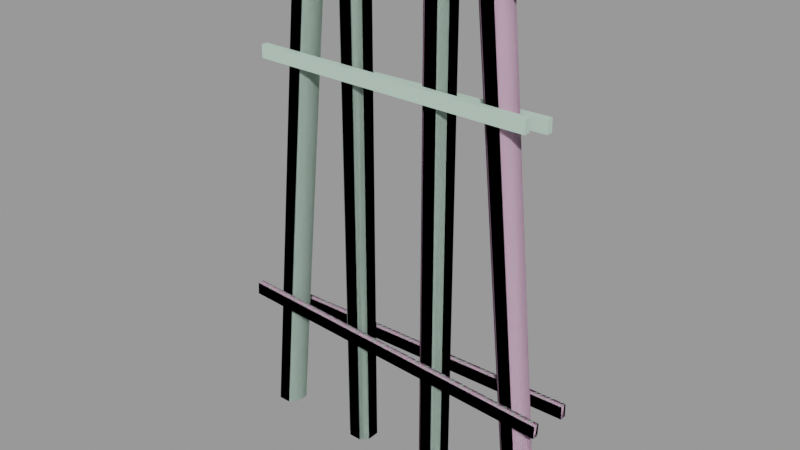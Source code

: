 # Source: bridge_support2.blend  (saved by Blender 2.93.21; exported with 4.5.12 LTS)
import bpy
from mathutils import Matrix  # noqa: F401  (used for matrix-valued properties, if any)

bpy.ops.wm.read_factory_settings(use_empty=True)
scene = bpy.context.scene
scene.name = 'bridge_support2.qc'

# ---- collections
col_bridge_support2 = bpy.data.collections.new('bridge_support2'); scene.collection.children.link(col_bridge_support2)

# ---- materials (node trees are filled in below, after node groups)
mat_wood_beam03 = bpy.data.materials.new('wood_beam03')
mat_wood_beam03.use_transparent_shadow = False
mat_wood_beam03.diffuse_color = (0.4985, 0.6859, 0.5758, 1.0)
mat_phy = bpy.data.materials.new('  phy')
mat_phy.use_transparent_shadow = False
mat_phy.diffuse_color = (0.997, 0.6255, 0.8596, 1.0)

# ---- material node trees

# ---- meshes
me_bridge_support2_reference = bpy.data.meshes.new('bridge_support2_reference')
me_bridge_support2_reference.from_pydata([(-68.0, -4.0, 304.0), (-98.0, 4.0, 0.0), (-98.0, -4.0, 0.0), (-68.0, 4.0, 304.0), (-32.0, -8.0, 304.0), (-36.0, 4.0, 304.0), (-36.0, -4.0, 304.0), (-32.0, 8.0, 304.0), (-24.0, 8.0, 304.0), (-20.0, 4.0, 304.0), (-20.0, -4.0, 304.0), (-24.0, -8.0, 304.0), (-80.0, 8.0, 312.0), (80.0, 8.0, 304.0), (-80.0, 8.0, 304.0), (80.0, 8.0, 312.0), (80.0, -8.0, 312.0), (-80.0, -8.0, 304.0), (80.0, -8.0, 304.0), (-80.0, -8.0, 312.0), (-88.0, -8.0, 244.0), (88.0, -8.0, 236.0), (-88.0, -8.0, 236.0), (88.0, -8.0, 244.0), (88.0, -12.0, 244.0), (-88.0, -12.0, 236.0), (88.0, -12.0, 236.0), (-88.0, -12.0, 244.0), (-103.6, -8.0, 85.44), (103.7, -8.0, 66.56), (-104.1, -8.0, 77.45), (104.1, -8.0, 74.55), (104.1, -12.0, 74.55), (-104.1, -12.0, 77.45), (103.7, -12.0, 66.56), (-103.6, -12.0, 85.44), (-88.05, 12.0, 234.2), (88.05, 12.0, 229.8), (-87.91, 12.0, 226.2), (87.91, 12.0, 237.8), (87.91, 8.0, 237.8), (-87.91, 8.0, 226.2), (88.05, 8.0, 229.8), (-88.05, 8.0, 234.2), (-100.1, 12.0, 74.18), (108.1, 12.0, 69.82), (-99.91, 12.0, 66.19), (107.9, 12.0, 77.81), (107.9, 8.0, 77.81), (-99.91, 8.0, 66.19), (108.1, 8.0, 69.82), (-100.1, 8.0, 74.18), (-20.0, 4.0, 0.0), (-24.0, 8.0, 0.0), (-32.0, 8.0, 0.0), (-36.0, 4.0, 0.0), (-36.0, -4.0, 0.0), (-32.0, -8.0, 0.0), (-24.0, -8.0, 0.0), (-20.0, -4.0, 0.0), (32.0, 8.0, 304.0), (36.0, 4.0, 0.0), (32.0, 8.0, 0.0), (36.0, 4.0, 304.0), (20.0, 4.0, 304.0), (24.0, 8.0, 0.0), (20.0, 4.0, 0.0), (24.0, 8.0, 304.0), (24.0, -8.0, 304.0), (20.0, -4.0, 0.0), (24.0, -8.0, 0.0), (20.0, -4.0, 304.0), (36.0, -4.0, 304.0), (32.0, -8.0, 0.0), (36.0, -4.0, 0.0), (32.0, -8.0, 304.0), (64.0, 8.0, 304.0), (98.0, 4.0, 0.0), (94.0, 8.0, 0.0), (68.0, 4.0, 304.0), (52.0, 4.0, 304.0), (86.0, 8.0, 0.0), (82.0, 4.0, 0.0), (56.0, 8.0, 304.0), (56.0, -8.0, 304.0), (82.0, -4.0, 0.0), (86.0, -8.0, 0.0), (52.0, -4.0, 304.0), (68.0, -4.0, 304.0), (94.0, -8.0, 0.0), (98.0, -4.0, 0.0), (64.0, -8.0, 304.0), (-94.0, 8.0, 0.0), (-64.0, 8.0, 304.0), (-56.0, 8.0, 304.0), (-82.0, 4.0, 0.0), (-86.0, 8.0, 0.0), (-52.0, 4.0, 304.0), (-52.0, -4.0, 304.0), (-86.0, -8.0, 0.0), (-82.0, -4.0, 0.0), (-56.0, -8.0, 304.0), (-64.0, -8.0, 304.0), (-94.0, -8.0, 0.0)], [], [(0, 1, 2), (0, 3, 1), (4, 5, 6), (4, 7, 5), (4, 8, 7), (4, 9, 8), (4, 10, 9), (4, 11, 10), (12, 13, 14), (12, 15, 13), (16, 17, 18), (16, 19, 17), (19, 14, 17), (19, 12, 14), (15, 18, 13), (15, 16, 18), (13, 17, 14), (13, 18, 17), (16, 12, 19), (16, 15, 12), (20, 21, 22), (20, 23, 21), (24, 25, 26), (24, 27, 25), (27, 22, 25), (27, 20, 22), (23, 26, 21), (23, 24, 26), (21, 25, 22), (21, 26, 25), (24, 20, 27), (24, 23, 20), (28, 29, 30), (28, 31, 29), (32, 33, 34), (32, 35, 33), (35, 30, 33), (35, 28, 30), (31, 34, 29), (31, 32, 34), (29, 33, 30), (29, 34, 33), (32, 28, 35), (32, 31, 28), (36, 37, 38), (36, 39, 37), (40, 41, 42), (40, 43, 41), (43, 38, 41), (43, 36, 38), (39, 42, 37), (39, 40, 42), (37, 41, 38), (37, 42, 41), (40, 36, 43), (40, 39, 36), (44, 45, 46), (44, 47, 45), (48, 49, 50), (48, 51, 49), (51, 46, 49), (51, 44, 46), (47, 50, 45), (47, 48, 50), (45, 49, 46), (45, 50, 49), (48, 44, 51), (48, 47, 44), (8, 52, 53), (8, 9, 52), (5, 54, 55), (5, 7, 54), (4, 56, 57), (4, 6, 56), (10, 58, 59), (10, 11, 58), (7, 53, 54), (7, 8, 53), (11, 57, 58), (11, 4, 57), (6, 55, 56), (6, 5, 55), (9, 59, 52), (9, 10, 59), (60, 61, 62), (60, 63, 61), (64, 65, 66), (64, 67, 65), (68, 69, 70), (68, 71, 69), (72, 73, 74), (72, 75, 73), (67, 62, 65), (67, 60, 62), (75, 70, 73), (75, 68, 70), (71, 66, 69), (71, 64, 66), (63, 74, 61), (63, 72, 74), (76, 77, 78), (76, 79, 77), (80, 81, 82), (80, 83, 81), (84, 85, 86), (84, 87, 85), (88, 89, 90), (88, 91, 89), (83, 78, 81), (83, 76, 78), (91, 86, 89), (91, 84, 86), (87, 82, 85), (87, 80, 82), (79, 90, 77), (79, 88, 90), (3, 92, 1), (3, 93, 92), (94, 95, 96), (94, 97, 95), (98, 99, 100), (98, 101, 99), (102, 2, 103), (102, 0, 2), (93, 96, 92), (93, 94, 96), (101, 103, 99), (101, 102, 103), (97, 100, 95), (97, 98, 100), (102, 3, 0), (102, 93, 3), (102, 94, 93), (102, 97, 94), (102, 98, 97), (102, 101, 98), (81, 85, 82), (81, 86, 85), (81, 89, 86), (81, 90, 89), (81, 77, 90), (81, 78, 77), (92, 2, 1), (92, 103, 2), (92, 99, 103), (92, 100, 99), (92, 95, 100), (92, 96, 95), (84, 80, 87), (84, 83, 80), (84, 76, 83), (84, 79, 76), (84, 88, 79), (84, 91, 88), (68, 64, 71), (68, 67, 64), (68, 60, 67), (68, 63, 60), (68, 72, 63), (68, 75, 72), (54, 56, 55), (54, 57, 56), (54, 58, 57), (54, 59, 58), (54, 52, 59), (54, 53, 52), (65, 69, 66), (65, 70, 69), (65, 73, 70), (65, 74, 73), (65, 61, 74), (65, 62, 61)])
me_bridge_support2_reference.polygons.foreach_set('use_smooth', [True] * 172)
_k = set([(0, 3), (0, 102), (1, 2), (1, 92), (2, 103), (3, 93), (4, 6), (4, 11), (5, 6), (5, 7), (7, 8), (8, 9), (9, 10), (10, 11), (12, 14), (12, 15), (12, 19), (13, 14), (13, 15), (13, 18), (14, 17), (15, 16), (16, 18), (16, 19), (17, 18), (17, 19), (20, 22), (20, 23), (20, 27), (21, 22), (21, 23), (21, 26), (22, 25), (23, 24), (24, 26), (24, 27), (25, 26), (25, 27), (28, 30), (28, 31), (28, 35), (29, 30), (29, 31), (29, 34), (30, 33), (31, 32), (32, 34), (32, 35), (33, 34), (33, 35), (36, 38), (36, 39), (36, 43), (37, 38), (37, 39), (37, 42), (38, 41), (39, 40), (40, 42), (40, 43), (41, 42), (41, 43), (44, 46), (44, 47), (44, 51), (45, 46), (45, 47), (45, 50), (46, 49), (47, 48), (48, 50), (48, 51), (49, 50), (49, 51), (52, 53), (52, 59), (53, 54), (54, 55), (55, 56), (56, 57), (57, 58), (58, 59), (60, 63), (60, 67), (61, 62), (61, 74), (62, 65), (63, 72), (64, 67), (64, 71), (65, 66), (66, 69), (68, 71), (68, 75), (69, 70), (70, 73), (72, 75), (73, 74), (76, 79), (76, 83), (77, 78), (77, 90), (78, 81), (79, 88), (80, 83), (80, 87), (81, 82), (82, 85), (84, 87), (84, 91), (85, 86), (86, 89), (88, 91), (89, 90), (92, 96), (93, 94), (94, 97), (95, 96), (95, 100), (97, 98), (98, 101), (99, 100), (99, 103), (101, 102)])
me_bridge_support2_reference.attributes.new('sharp_edge', 'BOOLEAN', 'EDGE').data.foreach_set('value', [ (min(e.vertices), max(e.vertices)) in _k for e in me_bridge_support2_reference.edges])
_uv = me_bridge_support2_reference.uv_layers.new(name='UVMap')
_uv.uv.foreach_set('vector', [2.5, 0.5684, 0.1253, 0.6309, 0.1253, 0.5684, 2.5, 0.5684, 2.5, 0.6309, 0.1253, 0.6309, 0.03125, 1.039, 0.03516, 1.027, 0.03516, 1.035, 0.03125, 1.039, 0.03125, 1.023, 0.03516, 1.027, 0.03125, 1.039, 0.02344, 1.023, 0.03125, 1.023, 0.03125, 1.039, 0.01953, 1.027, 0.02344, 1.023, 0.03125, 1.039, 0.01953, 1.035, 0.01953, 1.027, 0.03125, 1.039, 0.02344, 1.039, 0.01953, 1.035, 0.125, 2.25, -1.125, 2.188, 0.125, 2.188, 0.125, 2.25, -1.125, 2.25, -1.125, 2.188, -1.125, 0.375, 0.125, 0.4375, -1.125, 0.4375, -1.125, 0.375, 0.125, 0.375, 0.125, 0.4375, -1.125, 2.375, -1.25, 2.312, -1.125, 2.312, -1.125, 2.375, -1.25, 2.375, -1.25, 2.312, -1.25, 2.375, -1.125, 2.312, -1.25, 2.312, -1.25, 2.375, -1.125, 2.375, -1.125, 2.312, -1.125, 0.25, 0.125, 0.375, 0.125, 0.25, -1.125, 0.25, -1.125, 0.375, 0.125, 0.375, -1.125, 0.375, 0.125, 0.25, 0.125, 0.375, -1.125, 0.375, -1.125, 0.25, 0.125, 0.25, 0.1898, 0.2452, -1.187, 0.2547, 0.1865, 0.1828, 0.1898, 0.2452, -1.183, 0.3171, -1.187, 0.2547, -1.183, 0.3079, 0.1865, 0.4422, -1.187, 0.3703, -1.183, 0.3079, 0.1898, 0.3798, 0.1865, 0.4422, -1.125, 0.3702, -1.156, 0.3078, -1.125, 0.3078, -1.125, 0.3702, -1.156, 0.3702, -1.156, 0.3078, -1.156, 0.4421, -1.125, 0.3797, -1.156, 0.3797, -1.156, 0.4421, -1.125, 0.4421, -1.125, 0.3797, -1.187, 0.3438, 0.1865, 0.375, 0.1865, 0.3438, -1.187, 0.3438, -1.187, 0.375, 0.1865, 0.375, -1.183, 0.375, 0.1898, 0.3438, 0.1898, 0.375, -1.183, 0.375, -1.183, 0.3438, 0.1898, 0.3438, 1.516, 1.014, -0.1094, 0.951, 1.516, 0.951, 1.516, 1.014, -0.1094, 1.014, -0.1094, 0.951, -0.1094, 3.139, 1.516, 3.201, -0.1094, 3.201, -0.1094, 3.139, 1.516, 3.139, 1.516, 3.201, 0.07811, 1.139, 0.04686, 1.076, 0.07811, 1.076, 0.07811, 1.139, 0.04686, 1.139, 0.04686, 1.076, 0.04686, 1.139, 0.07811, 1.076, 0.04686, 1.076, 0.04686, 1.139, 0.07811, 1.139, 0.07811, 1.076, -0.1094, 1.107, 1.516, 1.139, 1.516, 1.107, -0.1094, 1.107, -0.1094, 1.139, 1.516, 1.139, -0.1094, 1.139, 1.516, 1.107, 1.516, 1.139, -0.1094, 1.139, -0.1094, 1.107, 1.516, 1.107, 0.1845, 0.2475, -1.191, 0.1894, 0.1845, 0.185, 0.1845, 0.2475, -1.191, 0.2519, -1.191, 0.1894, -1.191, 0.3731, 0.1845, 0.44, -1.191, 0.4356, -1.191, 0.3731, 0.1845, 0.3775, 0.1845, 0.44, -1.125, 0.3725, -1.156, 0.31, -1.125, 0.31, -1.125, 0.3725, -1.156, 0.3725, -1.156, 0.31, -1.156, 0.3769, -1.125, 0.3144, -1.156, 0.3144, -1.156, 0.3769, -1.125, 0.3769, -1.125, 0.3144, -1.191, 0.3438, 0.1845, 0.375, 0.1845, 0.3438, -1.191, 0.3438, -1.191, 0.375, 0.1845, 0.375, -1.191, 0.375, 0.1845, 0.3438, 0.1845, 0.375, -1.191, 0.375, -1.191, 0.3438, 0.1845, 0.3438, 0.3095, 0.2497, -1.316, 0.1872, 0.3095, 0.1872, 0.3095, 0.2497, -1.316, 0.2497, -1.316, 0.1872, -1.316, 2.375, 0.3095, 2.438, -1.316, 2.438, -1.316, 2.375, 0.3095, 2.375, 0.3095, 2.438, -1.125, 0.3747, -1.156, 0.3122, -1.125, 0.3122, -1.125, 0.3747, -1.156, 0.3747, -1.156, 0.3122, -1.156, 0.3747, -1.125, 0.3122, -1.156, 0.3122, -1.156, 0.3747, -1.125, 0.3747, -1.125, 0.3122, -1.316, 0.3438, 0.3095, 0.375, 0.3095, 0.3438, -1.316, 0.3438, -1.316, 0.375, 0.3095, 0.375, -1.316, 0.375, 0.3095, 0.3438, 0.3095, 0.375, -1.316, 0.375, -1.316, 0.3438, 0.3095, 0.3438, 2.122, 0.4021, -0.2527, 0.3579, -0.2527, 0.4021, 2.122, 0.4021, 2.122, 0.3579, -0.2527, 0.3579, 2.122, 0.5088, -0.2527, 0.4646, -0.2527, 0.5088, 2.122, 0.5088, 2.122, 0.4646, -0.2527, 0.4646, 1.125, -0.5656, -1.25, -0.6098, -1.25, -0.5656, 1.125, -0.5656, 1.125, -0.6098, -1.25, -0.6098, 2.122, 0.2954, -0.2527, 0.2512, -0.2527, 0.2954, 2.122, 0.2954, 2.122, 0.2512, -0.2527, 0.2512, 1.125, -0.7165, -1.25, -0.779, -1.25, -0.7165, 1.125, -0.7165, 1.125, -0.779, -1.25, -0.779, 2.122, 0.678, -0.2527, 0.6155, -0.2527, 0.678, 2.122, 0.678, 2.122, 0.6155, -0.2527, 0.6155, 2.122, 0.5713, -0.2527, 0.5088, -0.2527, 0.5713, 2.122, 0.5713, 2.122, 0.5088, -0.2527, 0.5088, 2.122, 0.3579, -0.2527, 0.2954, -0.2527, 0.3579, 2.122, 0.3579, 2.122, 0.2954, -0.2527, 0.2954, 1.125, 1.221, -1.25, 1.177, -1.25, 1.221, 1.125, 1.221, 1.125, 1.177, -1.25, 1.177, 1.125, -0.6723, -1.25, -0.7165, -1.25, -0.6723, 1.125, -0.6723, 1.125, -0.7165, -1.25, -0.7165, 1.125, 1.434, -1.25, 1.39, -1.25, 1.434, 1.125, 1.434, 1.125, 1.39, -1.25, 1.39, 1.125, 1.114, -1.25, 1.07, -1.25, 1.114, 1.125, 1.114, 1.125, 1.07, -1.25, 1.07, 1.125, -0.7165, -1.25, -0.779, -1.25, -0.7165, 1.125, -0.7165, 1.125, -0.779, -1.25, -0.779, 1.125, 1.497, -1.25, 1.434, -1.25, 1.497, 1.125, 1.497, 1.125, 1.434, -1.25, 1.434, 1.125, 1.39, -1.25, 1.328, -1.25, 1.39, 1.125, 1.39, 1.125, 1.328, -1.25, 1.328, 1.125, 1.177, -1.25, 1.114, -1.25, 1.177, 1.125, 1.177, 1.125, 1.114, -1.25, 1.114, 3.454, 0.6119, 1.078, 0.6115, 1.082, 0.6556, 3.454, 0.6119, 3.45, 0.5679, 1.078, 0.6115, 3.14, -0.6732, 0.7747, -0.6735, 0.7785, -0.6295, 3.14, -0.6732, 3.137, -0.7172, 0.7747, -0.6735, 1.462, 0.3993, -0.896, 0.3116, -0.8999, 0.3556, 1.462, 0.3993, 1.466, 0.3553, -0.896, 0.3116, 1.45, 0.5054, -0.9185, 0.4177, -0.9223, 0.4617, 1.45, 0.5054, 1.454, 0.4614, -0.9185, 0.4177, 3.137, -0.7172, 0.7615, -0.7172, 0.7692, -0.6552, 3.137, -0.7172, 3.129, -0.7792, 0.7615, -0.7172, 1.129, 3.07, -1.231, 2.946, -1.238, 3.008, 1.129, 3.07, 1.137, 3.008, -1.231, 2.946, 1.466, 0.7804, -0.8938, 0.7179, -0.8938, 0.7804, 1.466, 0.7804, 1.466, 0.7179, -0.8938, 0.7179, 1.45, 0.5679, -0.9246, 0.5054, -0.9246, 0.5679, 1.45, 0.5679, 1.45, 0.5054, -0.9246, 0.5054, 4.5, 0.6309, 2.131, 0.7186, 2.128, 0.6745, 4.5, 0.6309, 4.504, 0.6749, 2.131, 0.7186, 3.137, -0.7172, 0.7785, -0.6295, 0.7747, -0.6735, 3.137, -0.7172, 3.14, -0.6732, 0.7785, -0.6295, 2.516, 0.8434, 0.15, 0.8438, 0.1538, 0.7997, 2.516, 0.8434, 2.512, 0.8874, 0.15, 0.8438, 2.504, 0.5243, 0.1275, 0.5247, 0.1314, 0.4806, 2.504, 0.5243, 2.5, 0.5684, 0.1275, 0.5247, 4.504, 0.6749, 2.145, 0.7989, 2.137, 0.7369, 4.504, 0.6749, 4.512, 0.7369, 2.145, 0.7989, 2.512, 0.4623, 0.1368, 0.4623, 0.1445, 0.4003, 2.512, 0.4623, 2.504, 0.5243, 0.1368, 0.4623, 2.516, 0.7809, 0.1561, 0.8434, 0.1561, 0.7809, 2.516, 0.7809, 2.516, 0.8434, 0.1561, 0.8434, -0.0625, 1.039, -0.06641, 1.027, -0.06641, 1.035, -0.0625, 1.039, -0.0625, 1.023, -0.06641, 1.027, -0.0625, 1.039, -0.05469, 1.023, -0.0625, 1.023, -0.0625, 1.039, -0.05078, 1.027, -0.05469, 1.023, -0.0625, 1.039, -0.05078, 1.035, -0.05078, 1.027, -0.0625, 1.039, -0.05469, 1.039, -0.05078, 1.035, -0.08398, 1.023, -0.08008, 1.035, -0.08008, 1.027, -0.08398, 1.023, -0.08398, 1.039, -0.08008, 1.035, -0.08398, 1.023, -0.0918, 1.039, -0.08398, 1.039, -0.08398, 1.023, -0.0957, 1.035, -0.0918, 1.039, -0.08398, 1.023, -0.0957, 1.027, -0.0957, 1.035, -0.08398, 1.023, -0.0918, 1.023, -0.0957, 1.027, -0.0918, 1.023, -0.0957, 1.035, -0.0957, 1.027, -0.0918, 1.023, -0.0918, 1.039, -0.0957, 1.035, -0.0918, 1.023, -0.08398, 1.039, -0.0918, 1.039, -0.0918, 1.023, -0.08008, 1.035, -0.08398, 1.039, -0.0918, 1.023, -0.08008, 1.027, -0.08008, 1.035, -0.0918, 1.023, -0.08398, 1.023, -0.08008, 1.027, -0.05469, 1.039, -0.05078, 1.027, -0.05078, 1.035, -0.05469, 1.039, -0.05469, 1.023, -0.05078, 1.027, -0.05469, 1.039, -0.0625, 1.023, -0.05469, 1.023, -0.05469, 1.039, -0.06641, 1.027, -0.0625, 1.023, -0.05469, 1.039, -0.06641, 1.035, -0.06641, 1.027, -0.05469, 1.039, -0.0625, 1.039, -0.06641, 1.035, -0.02344, 1.039, -0.01953, 1.027, -0.01953, 1.035, -0.02344, 1.039, -0.02344, 1.023, -0.01953, 1.027, -0.02344, 1.039, -0.03125, 1.023, -0.02344, 1.023, -0.02344, 1.039, -0.03516, 1.027, -0.03125, 1.023, -0.02344, 1.039, -0.03516, 1.035, -0.03516, 1.027, -0.02344, 1.039, -0.03125, 1.039, -0.03516, 1.035, 0.03125, 1.023, 0.03516, 1.035, 0.03516, 1.027, 0.03125, 1.023, 0.03125, 1.039, 0.03516, 1.035, 0.03125, 1.023, 0.02344, 1.039, 0.03125, 1.039, 0.03125, 1.023, 0.01953, 1.035, 0.02344, 1.039, 0.03125, 1.023, 0.01953, 1.027, 0.01953, 1.035, 0.03125, 1.023, 0.02344, 1.023, 0.01953, 1.027, -0.02344, 1.023, -0.01953, 1.035, -0.01953, 1.027, -0.02344, 1.023, -0.02344, 1.039, -0.01953, 1.035, -0.02344, 1.023, -0.03125, 1.039, -0.02344, 1.039, -0.02344, 1.023, -0.03516, 1.035, -0.03125, 1.039, -0.02344, 1.023, -0.03516, 1.027, -0.03516, 1.035, -0.02344, 1.023, -0.03125, 1.023, -0.03516, 1.027])
me_bridge_support2_reference.materials.append(mat_wood_beam03)
me_bridge_support2_reference.use_remesh_fix_poles = True
me_bridge_support2_reference.use_remesh_preserve_attributes = False
me_bridge_support2_reference.update()
me_bridge_support2_reference.normals_split_custom_set([tuple(v) for v in zip(*[iter([-0.9199, -0.3815, 0.09078, -0.9199, 0.3816, 0.09078, -0.9199, -0.3816, 0.09078, -0.9199, -0.3815, 0.09078, -0.9199, 0.3815, 0.09078, -0.9199, 0.3816, 0.09078, 0.0, 0.0, 1.0, 0.0, 0.0, 1.0, 0.0, 0.0, 1.0, 0.0, 0.0, 1.0, 0.0, 0.0, 1.0, 0.0, 0.0, 1.0, 0.0, 0.0, 1.0, 0.0, 0.0, 1.0, 0.0, 0.0, 1.0, 0.0, 0.0, 1.0, 0.0, 0.0, 1.0, 0.0, 0.0, 1.0, 0.0, 0.0, 1.0, 0.0, 0.0, 1.0, 0.0, 0.0, 1.0, 0.0, 0.0, 1.0, 0.0, 0.0, 1.0, 0.0, 0.0, 1.0, -3.893e-08, 1.0, 0.0, -4.451e-08, 1.0, 0.0, -3.874e-08, 1.0, 0.0, -3.893e-08, 1.0, 0.0, -4.47e-08, 1.0, 0.0, -4.451e-08, 1.0, 0.0, 4.768e-08, -1.0, 0.0, 4.768e-08, -1.0, 0.0, 4.768e-08, -1.0, 0.0, 4.768e-08, -1.0, 0.0, 4.768e-08, -1.0, 0.0, 4.768e-08, -1.0, 0.0, -1.0, 0.0, 0.0, -1.0, 0.0, 0.0, -1.0, 0.0, 0.0, -1.0, 0.0, 0.0, -1.0, 0.0, 0.0, -1.0, 0.0, 0.0, 1.0, 0.0, 0.0, 1.0, 0.0, 0.0, 1.0, 0.0, 0.0, 1.0, 0.0, 0.0, 1.0, 0.0, 0.0, 1.0, 0.0, 0.0, -6.512e-08, 0.0, -1.0, 3.512e-07, 0.0, -1.0, 3.815e-07, 0.0, -1.0, -6.512e-08, 0.0, -1.0, -9.537e-08, 0.0, -1.0, 3.512e-07, 0.0, -1.0, -1.535e-07, 0.0, 1.0, -1.04e-08, 0.0, 1.0, 0.0, 0.0, 1.0, -1.535e-07, 0.0, 1.0, -1.639e-07, 0.0, 1.0, -1.04e-08, 0.0, 1.0, -4.335e-08, 1.0, 0.0, -4.335e-08, 1.0, 0.0, -4.335e-08, 1.0, 0.0, -4.335e-08, 1.0, 0.0, -4.335e-08, 1.0, 0.0, -4.335e-08, 1.0, 0.0, 4.335e-08, -1.0, 0.0, 4.335e-08, -1.0, 0.0, 4.335e-08, -1.0, 0.0, 4.335e-08, -1.0, 0.0, 4.335e-08, -1.0, 0.0, 4.335e-08, -1.0, 0.0, -1.0, 0.0, 0.0, -1.0, 0.0, 0.0, -1.0, 0.0, 0.0, -1.0, 0.0, 0.0, -1.0, 0.0, 0.0, -1.0, 0.0, 0.0, 1.0, 0.0, 0.0, 1.0, 0.0, 0.0, 1.0, 0.0, 0.0, 1.0, 0.0, 0.0, 1.0, 0.0, 0.0, 1.0, 0.0, 0.0, -8.544e-08, 0.0, -1.0, -1.254e-09, 0.0, -1.0, 0.0, 0.0, -1.0, -8.544e-08, 0.0, -1.0, -8.67e-08, 0.0, -1.0, -1.254e-09, 0.0, -1.0, 8.544e-08, 0.0, 1.0, 1.254e-09, 0.0, 1.0, 0.0, 0.0, 1.0, 8.544e-08, 0.0, 1.0, 8.67e-08, 0.0, 1.0, 1.254e-09, 0.0, 1.0, -5.036e-08, 1.0, 2.103e-11, -5.036e-08, 1.0, 8.386e-10, -5.036e-08, 1.0, 0.0, -5.036e-08, 1.0, 2.103e-11, -5.036e-08, 1.0, 8.597e-10, -5.036e-08, 1.0, 8.386e-10, 5.036e-08, -1.0, -1.122e-10, 5.036e-08, -1.0, -4.473e-09, 5.036e-08, -1.0, 0.0, 5.036e-08, -1.0, -1.122e-10, 5.036e-08, -1.0, -4.585e-09, 5.036e-08, -1.0, -4.473e-09, -0.9986, 0.0, 0.05251, -0.9986, 0.0, 0.05251, -0.9986, 0.0, 0.05251, -0.9986, 0.0, 0.05251, -0.9986, 0.0, 0.05251, -0.9986, 0.0, 0.05251, 0.9986, 0.0, -0.05246, 0.9986, 0.0, -0.05246, 0.9986, 0.0, -0.05246, 0.9986, 0.0, -0.05246, 0.9986, 0.0, -0.05246, 0.9986, 0.0, -0.05246, -0.05233, 0.0, -0.9986, -0.05233, 0.0, -0.9986, -0.05233, 0.0, -0.9986, -0.05233, 0.0, -0.9986, -0.05233, 0.0, -0.9986, -0.05233, 0.0, -0.9986, 0.05233, 0.0, 0.9986, 0.05233, 0.0, 0.9986, 0.05233, 0.0, 0.9986, 0.05233, 0.0, 0.9986, 0.05233, 0.0, 0.9986, 0.05233, 0.0, 0.9986, -4.334e-08, 1.0, -3.405e-07, -4.334e-08, 1.0, -1.352e-07, -4.334e-08, 1.0, -3.468e-07, -4.334e-08, 1.0, -3.405e-07, -4.334e-08, 1.0, -1.289e-07, -4.334e-08, 1.0, -1.352e-07, 4.334e-08, -1.0, 7.847e-11, 4.334e-08, -1.0, 2.631e-09, 4.334e-08, -1.0, 0.0, 4.334e-08, -1.0, 7.847e-11, 4.334e-08, -1.0, 2.71e-09, 4.334e-08, -1.0, 2.631e-09, -0.9998, 0.0, -0.0175, -0.9998, 0.0, -0.0175, -0.9998, 0.0, -0.0175, -0.9998, 0.0, -0.0175, -0.9998, 0.0, -0.0175, -0.9998, 0.0, -0.0175, 0.9998, 0.0, 0.01749, 0.9998, 0.0, 0.01749, 0.9998, 0.0, 0.01749, 0.9998, 0.0, 0.01749, 0.9998, 0.0, 0.01749, 0.9998, 0.0, 0.01749, 0.02063, 0.0, -0.9998, 0.02063, 0.0, -0.9998, 0.02063, 0.0, -0.9998, 0.02063, 0.0, -0.9998, 0.02063, 0.0, -0.9998, 0.02063, 0.0, -0.9998, -0.02063, 0.0, 0.9998, -0.02063, 0.0, 0.9998, -0.02063, 0.0, 0.9998, -0.02063, 0.0, 0.9998, -0.02063, 0.0, 0.9998, -0.02063, 0.0, 0.9998, -4.578e-08, 1.0, 2.89e-07, -4.34e-08, 1.0, 1.143e-07, -4.584e-08, 1.0, 2.935e-07, -4.578e-08, 1.0, 2.89e-07, -4.334e-08, 1.0, 1.098e-07, -4.34e-08, 1.0, 1.143e-07, 4.355e-08, -1.0, 1.414e-07, 4.355e-08, -1.0, -6.687e-08, 4.355e-08, -1.0, 1.467e-07, 4.355e-08, -1.0, 1.414e-07, 4.355e-08, -1.0, -7.222e-08, 4.355e-08, -1.0, -6.687e-08, -0.9998, 0.0, -0.0175, -0.9998, 0.0, -0.0175, -0.9998, 0.0, -0.0175, -0.9998, 0.0, -0.0175, -0.9998, 0.0, -0.0175, -0.9998, 0.0, -0.0175, 0.9998, 0.0, 0.01752, 0.9998, 0.0, 0.01752, 0.9998, 0.0, 0.01752, 0.9998, 0.0, 0.01752, 0.9998, 0.0, 0.01752, 0.9998, 0.0, 0.01752, 0.01745, 0.0, -0.9998, 0.01745, 0.0, -0.9998, 0.01745, 0.0, -0.9998, 0.01745, 0.0, -0.9998, 0.01745, 0.0, -0.9998, 0.01745, 0.0, -0.9998, -0.01745, 0.0, 0.9998, -0.01745, 0.0, 0.9998, -0.01745, 0.0, 0.9998, -0.01745, 0.0, 0.9998, -0.01745, 0.0, 0.9998, -0.01745, 0.0, 0.9998, 0.3827, 0.9239, 3.769e-08, 0.9239, 0.3827, 1.679e-08, 0.3827, 0.9239, 4.055e-08, 0.3827, 0.9239, 3.769e-08, 0.9239, 0.3827, 1.561e-08, 0.9239, 0.3827, 1.679e-08, -0.9239, 0.3827, 1.562e-08, -0.3827, 0.9239, 4.056e-08, -0.9239, 0.3827, 1.681e-08, -0.9239, 0.3827, 1.562e-08, -0.3827, 0.9239, 3.771e-08, -0.3827, 0.9239, 4.056e-08, -0.3827, -0.9239, -4.176e-08, -0.9239, -0.3827, -1.682e-08, -0.3827, -0.9239, -4.058e-08, -0.3827, -0.9239, -4.176e-08, -0.9239, -0.3827, -1.801e-08, -0.9239, -0.3827, -1.682e-08, 0.9239, -0.3827, -1.681e-08, 0.3827, -0.9239, -4.058e-08, 0.9239, -0.3827, -1.681e-08, 0.9239, -0.3827, -1.681e-08, 0.3827, -0.9239, -4.058e-08, 0.3827, -0.9239, -4.058e-08, -0.3827, 0.9239, 3.771e-08, 0.3827, 0.9239, 4.055e-08, -0.3827, 0.9239, 4.056e-08, -0.3827, 0.9239, 3.771e-08, 0.3827, 0.9239, 3.769e-08, 0.3827, 0.9239, 4.055e-08, 0.3827, -0.9239, -4.058e-08, -0.3827, -0.9239, -4.058e-08, 0.3827, -0.9239, -4.058e-08, 0.3827, -0.9239, -4.058e-08, -0.3827, -0.9239, -4.176e-08, -0.3827, -0.9239, -4.058e-08, -0.9239, -0.3827, -1.801e-08, -0.9239, 0.3827, 1.681e-08, -0.9239, -0.3827, -1.682e-08, -0.9239, -0.3827, -1.801e-08, -0.9239, 0.3827, 1.562e-08, -0.9239, 0.3827, 1.681e-08, 0.9239, 0.3827, 1.561e-08, 0.9239, -0.3827, -1.681e-08, 0.9239, 0.3827, 1.679e-08, 0.9239, 0.3827, 1.561e-08, 0.9239, -0.3827, -1.681e-08, 0.9239, -0.3827, -1.681e-08, 0.3827, 0.9239, 3.597e-08, 0.9239, 0.3827, 1.442e-08, 0.3827, 0.9239, 3.812e-08, 0.3827, 0.9239, 3.597e-08, 0.9239, 0.3827, 1.561e-08, 0.9239, 0.3827, 1.442e-08, -0.9239, 0.3827, 1.562e-08, -0.3827, 0.9239, 4.056e-08, -0.9239, 0.3827, 1.681e-08, -0.9239, 0.3827, 1.562e-08, -0.3827, 0.9239, 3.604e-08, -0.3827, 0.9239, 4.056e-08, -0.3827, -0.9239, -4.058e-08, -0.9239, -0.3827, -1.681e-08, -0.3827, -0.9239, -4.058e-08, -0.3827, -0.9239, -4.058e-08, -0.9239, -0.3827, -1.681e-08, -0.9239, -0.3827, -1.681e-08, 0.9239, -0.3827, -1.684e-08, 0.3827, -0.9239, -4.295e-08, 0.9239, -0.3827, -1.921e-08, 0.9239, -0.3827, -1.684e-08, 0.3827, -0.9239, -4.058e-08, 0.3827, -0.9239, -4.295e-08, -0.3827, 0.9239, 3.604e-08, 0.3827, 0.9239, 3.812e-08, -0.3827, 0.9239, 4.056e-08, -0.3827, 0.9239, 3.604e-08, 0.3827, 0.9239, 3.597e-08, 0.3827, 0.9239, 3.812e-08, 0.3827, -0.9239, -4.058e-08, -0.3827, -0.9239, -4.058e-08, 0.3827, -0.9239, -4.295e-08, 0.3827, -0.9239, -4.058e-08, -0.3827, -0.9239, -4.058e-08, -0.3827, -0.9239, -4.058e-08, -0.9239, -0.3827, -1.681e-08, -0.9239, 0.3827, 1.681e-08, -0.9239, -0.3827, -1.681e-08, -0.9239, -0.3827, -1.681e-08, -0.9239, 0.3827, 1.562e-08, -0.9239, 0.3827, 1.681e-08, 0.9239, 0.3827, 1.561e-08, 0.9239, -0.3827, -1.921e-08, 0.9239, 0.3827, 1.442e-08, 0.9239, 0.3827, 1.561e-08, 0.9239, -0.3827, -1.684e-08, 0.9239, -0.3827, -1.921e-08, 0.382, 0.9234, 0.0377, 0.9199, 0.3816, 0.09078, 0.3819, 0.9234, 0.03769, 0.382, 0.9234, 0.0377, 0.9199, 0.3815, 0.09078, 0.9199, 0.3816, 0.09078, -0.9199, 0.3816, -0.09078, -0.382, 0.9234, -0.0377, -0.9199, 0.3815, -0.09078, -0.9199, 0.3816, -0.09078, -0.3819, 0.9234, -0.03769, -0.382, 0.9234, -0.0377, -0.3819, -0.9234, -0.03769, -0.9199, -0.3815, -0.09078, -0.382, -0.9234, -0.0377, -0.3819, -0.9234, -0.03769, -0.9199, -0.3816, -0.09077, -0.9199, -0.3815, -0.09078, 0.9199, -0.3815, 0.09078, 0.3819, -0.9234, 0.03769, 0.9199, -0.3816, 0.09078, 0.9199, -0.3815, 0.09078, 0.382, -0.9234, 0.0377, 0.3819, -0.9234, 0.03769, -0.3819, 0.9234, -0.03769, 0.3819, 0.9234, 0.03769, -0.382, 0.9234, -0.0377, -0.3819, 0.9234, -0.03769, 0.382, 0.9234, 0.0377, 0.3819, 0.9234, 0.03769, 0.382, -0.9234, 0.0377, -0.382, -0.9234, -0.0377, 0.3819, -0.9234, 0.03769, 0.382, -0.9234, 0.0377, -0.3819, -0.9234, -0.03769, -0.382, -0.9234, -0.0377, -0.9199, -0.3816, -0.09077, -0.9199, 0.3815, -0.09078, -0.9199, -0.3815, -0.09078, -0.9199, -0.3816, -0.09077, -0.9199, 0.3816, -0.09078, -0.9199, 0.3815, -0.09078, 0.9199, 0.3815, 0.09078, 0.9199, -0.3816, 0.09078, 0.9199, 0.3816, 0.09078, 0.9199, 0.3815, 0.09078, 0.9199, -0.3815, 0.09078, 0.9199, -0.3816, 0.09078, -0.9199, 0.3815, 0.09078, -0.3819, 0.9234, 0.03769, -0.9199, 0.3816, 0.09078, -0.9199, 0.3815, 0.09078, -0.382, 0.9234, 0.0377, -0.3819, 0.9234, 0.03769, 0.3819, 0.9234, -0.03769, 0.9199, 0.3815, -0.09078, 0.382, 0.9234, -0.0377, 0.3819, 0.9234, -0.03769, 0.9199, 0.3816, -0.09077, 0.9199, 0.3815, -0.09078, 0.9199, -0.3816, -0.09078, 0.382, -0.9234, -0.0377, 0.9199, -0.3815, -0.09078, 0.9199, -0.3816, -0.09078, 0.3819, -0.9234, -0.03769, 0.382, -0.9234, -0.0377, -0.382, -0.9234, 0.0377, -0.9199, -0.3816, 0.09078, -0.3819, -0.9234, 0.03769, -0.382, -0.9234, 0.0377, -0.9199, -0.3815, 0.09078, -0.9199, -0.3816, 0.09078, -0.382, 0.9234, 0.0377, 0.382, 0.9234, -0.0377, -0.3819, 0.9234, 0.03769, -0.382, 0.9234, 0.0377, 0.3819, 0.9234, -0.03769, 0.382, 0.9234, -0.0377, 0.3819, -0.9234, -0.03769, -0.3819, -0.9234, 0.03769, 0.382, -0.9234, -0.0377, 0.3819, -0.9234, -0.03769, -0.382, -0.9234, 0.0377, -0.3819, -0.9234, 0.03769, 0.9199, 0.3816, -0.09077, 0.9199, -0.3815, -0.09078, 0.9199, 0.3815, -0.09078, 0.9199, 0.3816, -0.09077, 0.9199, -0.3816, -0.09078, 0.9199, -0.3815, -0.09078, -4.706e-07, 0.0, 1.0, 0.0, 0.0, 1.0, 0.0, 0.0, 1.0, -4.706e-07, 0.0, 1.0, -5.563e-07, 0.0, 1.0, 0.0, 0.0, 1.0, -4.706e-07, 0.0, 1.0, 2.304e-06, 0.0, 1.0, -5.563e-07, 0.0, 1.0, -4.706e-07, 0.0, 1.0, 1.695e-06, 0.0, 1.0, 2.304e-06, 0.0, 1.0, -4.706e-07, 0.0, 1.0, -4.085e-06, 0.0, 1.0, 1.695e-06, 0.0, 1.0, -4.706e-07, 0.0, 1.0, 0.0, 0.0, 1.0, -4.085e-06, 0.0, 1.0, 0.0, 0.0, -1.0, 0.0, 0.0, -1.0, 0.0, 0.0, -1.0, 0.0, 0.0, -1.0, 0.0, 0.0, -1.0, 0.0, 0.0, -1.0, 0.0, 0.0, -1.0, 0.0, 0.0, -1.0, 0.0, 0.0, -1.0, 0.0, 0.0, -1.0, 0.0, 0.0, -1.0, 0.0, 0.0, -1.0, 0.0, 0.0, -1.0, 0.0, 0.0, -1.0, 0.0, 0.0, -1.0, 0.0, 0.0, -1.0, 0.0, 0.0, -1.0, 0.0, 0.0, -1.0, 0.0, 0.0, -1.0, 0.0, 0.0, -1.0, 0.0, 0.0, -1.0, 0.0, 0.0, -1.0, 0.0, 0.0, -1.0, 0.0, 0.0, -1.0, 0.0, 0.0, -1.0, 0.0, 0.0, -1.0, 0.0, 0.0, -1.0, 0.0, 0.0, -1.0, 0.0, 0.0, -1.0, 0.0, 0.0, -1.0, 0.0, 0.0, -1.0, 0.0, 0.0, -1.0, 0.0, 0.0, -1.0, 0.0, 0.0, -1.0, 0.0, 0.0, -1.0, 0.0, 0.0, -1.0, 1.961e-06, 0.0, 1.0, -4.504e-06, 0.0, 1.0, 1.526e-05, 0.0, 1.0, 1.961e-06, 0.0, 1.0, -2.543e-06, 0.0, 1.0, -4.504e-06, 0.0, 1.0, 1.961e-06, 0.0, 1.0, 0.0, 0.0, 1.0, -2.543e-06, 0.0, 1.0, 1.961e-06, 0.0, 1.0, 0.0, 0.0, 1.0, 0.0, 0.0, 1.0, 1.961e-06, 0.0, 1.0, 0.0, 0.0, 1.0, 0.0, 0.0, 1.0, 1.961e-06, 0.0, 1.0, 0.0, 0.0, 1.0, 0.0, 0.0, 1.0, -6.099e-07, 0.0, 1.0, 0.0, 0.0, 1.0, 0.0, 0.0, 1.0, -6.099e-07, 0.0, 1.0, -2.066e-06, 0.0, 1.0, 0.0, 0.0, 1.0, -6.099e-07, 0.0, 1.0, -1.456e-06, 0.0, 1.0, -2.066e-06, 0.0, 1.0, -6.099e-07, 0.0, 1.0, 0.0, 0.0, 1.0, -1.456e-06, 0.0, 1.0, -6.099e-07, 0.0, 1.0, 0.0, 0.0, 1.0, 0.0, 0.0, 1.0, -6.099e-07, 0.0, 1.0, 0.0, 0.0, 1.0, 0.0, 0.0, 1.0, 0.0, 0.0, -1.0, 0.0, 0.0, -1.0, 0.0, 0.0, -1.0, 0.0, 0.0, -1.0, 0.0, 0.0, -1.0, 0.0, 0.0, -1.0, 0.0, 0.0, -1.0, 0.0, 0.0, -1.0, 0.0, 0.0, -1.0, 0.0, 0.0, -1.0, 0.0, 0.0, -1.0, 0.0, 0.0, -1.0, 0.0, 0.0, -1.0, 0.0, 0.0, -1.0, 0.0, 0.0, -1.0, 0.0, 0.0, -1.0, 0.0, 0.0, -1.0, 0.0, 0.0, -1.0, 0.0, 0.0, -1.0, 0.0, 0.0, -1.0, 0.0, 0.0, -1.0, 0.0, 0.0, -1.0, 0.0, 0.0, -1.0, 0.0, 0.0, -1.0, 0.0, 0.0, -1.0, 0.0, 0.0, -1.0, 0.0, 0.0, -1.0, 0.0, 0.0, -1.0, 0.0, 0.0, -1.0, 0.0, 0.0, -1.0, 0.0, 0.0, -1.0, 0.0, 0.0, -1.0, 0.0, 0.0, -1.0, 0.0, 0.0, -1.0, 0.0, 0.0, -1.0, 0.0, 0.0, -1.0])] * 3)])
me_bridge_support2_physics = bpy.data.meshes.new('bridge_support2_physics')
me_bridge_support2_physics.from_pydata([(-80.0, 8.0, 312.0), (80.0, 8.0, 312.0), (-80.0, 8.0, 304.0), (80.0, 8.0, 304.0), (80.0, -8.0, 312.0), (-80.0, -8.0, 312.0), (80.0, -8.0, 304.0), (-80.0, -8.0, 304.0), (-52.0, -4.0, 304.0), (-86.0, -8.0, 0.0), (-82.0, -4.0, 0.0), (-56.0, -8.0, 304.0), (-82.0, 4.0, 0.0), (-52.0, 4.0, 304.0), (-98.0, 4.0, 0.0), (-94.0, 8.0, 0.0), (-86.0, 8.0, 0.0), (-98.0, -4.0, 0.0), (-94.0, -8.0, 0.0), (-64.0, 8.0, 304.0), (-56.0, 8.0, 304.0), (-68.0, 4.0, 304.0), (-68.0, -4.0, 304.0), (-64.0, -8.0, 304.0), (-32.0, -8.0, 304.0), (-24.0, -8.0, 0.0), (-24.0, -8.0, 304.0), (-32.0, -8.0, 0.0), (-20.0, -4.0, 304.0), (-20.0, 4.0, 304.0), (-20.0, -4.0, 0.0), (-36.0, -4.0, 304.0), (-36.0, -4.0, 0.0), (-36.0, 4.0, 0.0), (-36.0, 4.0, 304.0), (-24.0, 8.0, 0.0), (-20.0, 4.0, 0.0), (-32.0, 8.0, 0.0), (-24.0, 8.0, 304.0), (-32.0, 8.0, 304.0), (32.0, -8.0, 304.0), (20.0, -4.0, 304.0), (24.0, -8.0, 304.0), (36.0, -4.0, 304.0), (20.0, 4.0, 304.0), (32.0, 8.0, 304.0), (36.0, 4.0, 304.0), (20.0, -4.0, 0.0), (20.0, 4.0, 0.0), (24.0, 8.0, 304.0), (36.0, -4.0, 0.0), (32.0, -8.0, 0.0), (36.0, 4.0, 0.0), (24.0, -8.0, 0.0), (24.0, 8.0, 0.0), (32.0, 8.0, 0.0), (52.0, 4.0, 304.0), (56.0, 8.0, 304.0), (82.0, 4.0, 0.0), (86.0, 8.0, 0.0), (68.0, -4.0, 304.0), (68.0, 4.0, 304.0), (64.0, -8.0, 304.0), (64.0, 8.0, 304.0), (52.0, -4.0, 304.0), (56.0, -8.0, 304.0), (86.0, -8.0, 0.0), (94.0, -8.0, 0.0), (82.0, -4.0, 0.0), (98.0, 4.0, 0.0), (94.0, 8.0, 0.0), (98.0, -4.0, 0.0), (-100.1, 12.0, 74.18), (107.9, 8.0, 77.81), (107.9, 12.0, 77.81), (-100.1, 8.0, 74.18), (108.1, 12.0, 69.82), (-99.91, 12.0, 66.19), (-99.91, 8.0, 66.19), (108.1, 8.0, 69.82), (-103.6, -8.0, 85.44), (104.1, -12.0, 74.55), (104.1, -8.0, 74.55), (-103.6, -12.0, 85.44), (-104.1, -12.0, 77.45), (103.7, -12.0, 66.56), (-104.1, -8.0, 77.45), (103.7, -8.0, 66.56)], [], [(0, 1, 2), (2, 1, 3), (0, 4, 1), (0, 5, 4), (4, 6, 1), (6, 3, 1), (5, 0, 7), (7, 0, 2), (5, 6, 4), (5, 7, 6), (3, 6, 2), (2, 6, 7), (8, 9, 10), (8, 11, 9), (12, 13, 10), (13, 8, 10), (14, 15, 16), (14, 16, 12), (14, 12, 10), (14, 10, 17), (17, 10, 9), (17, 9, 18), (19, 20, 16), (19, 16, 15), (20, 13, 16), (20, 19, 13), (19, 21, 13), (21, 22, 13), (22, 23, 13), (23, 8, 13), (23, 11, 8), (15, 14, 21), (15, 21, 19), (14, 17, 21), (9, 23, 18), (9, 11, 23), (16, 13, 12), (23, 22, 17), (17, 18, 23), (21, 17, 22), (24, 25, 26), (24, 27, 25), (28, 24, 26), (28, 29, 24), (25, 30, 26), (30, 28, 26), (24, 31, 27), (27, 31, 32), (33, 32, 34), (34, 32, 31), (35, 36, 37), (37, 36, 33), (33, 36, 32), (32, 36, 27), (27, 36, 30), (27, 30, 25), (29, 30, 36), (29, 28, 30), (29, 36, 35), (29, 35, 38), (38, 39, 29), (39, 34, 29), (34, 31, 29), (31, 24, 29), (39, 38, 37), (37, 38, 35), (34, 39, 33), (39, 37, 33), (40, 41, 42), (40, 43, 41), (43, 44, 41), (43, 45, 44), (43, 46, 45), (41, 44, 47), (47, 44, 48), (44, 45, 49), (44, 49, 48), (50, 43, 51), (43, 40, 51), (52, 46, 50), (46, 43, 50), (50, 51, 53), (50, 53, 47), (50, 47, 48), (50, 48, 54), (50, 54, 55), (50, 55, 52), (51, 42, 53), (51, 40, 42), (41, 53, 42), (41, 47, 53), (55, 54, 49), (55, 49, 45), (49, 54, 48), (46, 52, 55), (45, 46, 55), (56, 57, 58), (58, 57, 59), (60, 61, 62), (61, 63, 62), (63, 57, 62), (57, 56, 62), (56, 64, 62), (64, 65, 62), (64, 56, 58), (65, 66, 62), (66, 67, 62), (64, 68, 66), (64, 66, 65), (68, 64, 58), (69, 70, 61), (61, 70, 63), (69, 71, 70), (70, 71, 67), (70, 67, 59), (59, 67, 58), (58, 67, 68), (68, 67, 66), (69, 61, 71), (57, 63, 59), (59, 63, 70), (62, 67, 60), (67, 71, 60), (61, 60, 71), (72, 73, 74), (72, 75, 73), (74, 76, 77), (74, 77, 72), (73, 76, 74), (72, 77, 78), (78, 77, 76), (72, 78, 75), (75, 78, 73), (78, 79, 73), (79, 76, 73), (79, 78, 76), (80, 81, 82), (80, 83, 81), (84, 85, 83), (85, 81, 83), (83, 80, 84), (82, 86, 80), (86, 82, 87), (81, 87, 82), (86, 85, 84), (85, 86, 87), (85, 87, 81), (80, 86, 84)])
me_bridge_support2_physics.polygons.foreach_set('use_smooth', [True] * 148)
_uv = me_bridge_support2_physics.uv_layers.new(name='UVMap')
_uv.uv.foreach_set('vector', [0.0, 0.0, 0.0, 0.0, 0.0, 0.0, 0.0, 0.0, 0.0, 0.0, 0.0, 0.0, 0.0, 0.0, 0.0, 0.0, 0.0, 0.0, 0.0, 0.0, 0.0, 0.0, 0.0, 0.0, 0.0, 0.0, 0.0, 0.0, 0.0, 0.0, 0.0, 0.0, 0.0, 0.0, 0.0, 0.0, 0.0, 0.0, 0.0, 0.0, 0.0, 0.0, 0.0, 0.0, 0.0, 0.0, 0.0, 0.0, 0.0, 0.0, 0.0, 0.0, 0.0, 0.0, 0.0, 0.0, 0.0, 0.0, 0.0, 0.0, 0.0, 0.0, 0.0, 0.0, 0.0, 0.0, 0.0, 0.0, 0.0, 0.0, 0.0, 0.0, 0.0, 0.0, 0.0, 0.0, 0.0, 0.0, 0.0, 0.0, 0.0, 0.0, 0.0, 0.0, 0.0, 0.0, 0.0, 0.0, 0.0, 0.0, 0.0, 0.0, 0.0, 0.0, 0.0, 0.0, 0.0, 0.0, 0.0, 0.0, 0.0, 0.0, 0.0, 0.0, 0.0, 0.0, 0.0, 0.0, 0.0, 0.0, 0.0, 0.0, 0.0, 0.0, 0.0, 0.0, 0.0, 0.0, 0.0, 0.0, 0.0, 0.0, 0.0, 0.0, 0.0, 0.0, 0.0, 0.0, 0.0, 0.0, 0.0, 0.0, 0.0, 0.0, 0.0, 0.0, 0.0, 0.0, 0.0, 0.0, 0.0, 0.0, 0.0, 0.0, 0.0, 0.0, 0.0, 0.0, 0.0, 0.0, 0.0, 0.0, 0.0, 0.0, 0.0, 0.0, 0.0, 0.0, 0.0, 0.0, 0.0, 0.0, 0.0, 0.0, 0.0, 0.0, 0.0, 0.0, 0.0, 0.0, 0.0, 0.0, 0.0, 0.0, 0.0, 0.0, 0.0, 0.0, 0.0, 0.0, 0.0, 0.0, 0.0, 0.0, 0.0, 0.0, 0.0, 0.0, 0.0, 0.0, 0.0, 0.0, 0.0, 0.0, 0.0, 0.0, 0.0, 0.0, 0.0, 0.0, 0.0, 0.0, 0.0, 0.0, 0.0, 0.0, 0.0, 0.0, 0.0, 0.0, 0.0, 0.0, 0.0, 0.0, 0.0, 0.0, 0.0, 0.0, 0.0, 0.0, 0.0, 0.0, 0.0, 0.0, 0.0, 0.0, 0.0, 0.0, 0.0, 0.0, 0.0, 0.0, 0.0, 0.0, 0.0, 0.0, 0.0, 0.0, 0.0, 0.0, 0.0, 0.0, 0.0, 0.0, 0.0, 0.0, 0.0, 0.0, 0.0, 0.0, 0.0, 0.0, 0.0, 0.0, 0.0, 0.0, 0.0, 0.0, 0.0, 0.0, 0.0, 0.0, 0.0, 0.0, 0.0, 0.0, 0.0, 0.0, 0.0, 0.0, 0.0, 0.0, 0.0, 0.0, 0.0, 0.0, 0.0, 0.0, 0.0, 0.0, 0.0, 0.0, 0.0, 0.0, 0.0, 0.0, 0.0, 0.0, 0.0, 0.0, 0.0, 0.0, 0.0, 0.0, 0.0, 0.0, 0.0, 0.0, 0.0, 0.0, 0.0, 0.0, 0.0, 0.0, 0.0, 0.0, 0.0, 0.0, 0.0, 0.0, 0.0, 0.0, 0.0, 0.0, 0.0, 0.0, 0.0, 0.0, 0.0, 0.0, 0.0, 0.0, 0.0, 0.0, 0.0, 0.0, 0.0, 0.0, 0.0, 0.0, 0.0, 0.0, 0.0, 0.0, 0.0, 0.0, 0.0, 0.0, 0.0, 0.0, 0.0, 0.0, 0.0, 0.0, 0.0, 0.0, 0.0, 0.0, 0.0, 0.0, 0.0, 0.0, 0.0, 0.0, 0.0, 0.0, 0.0, 0.0, 0.0, 0.0, 0.0, 0.0, 0.0, 0.0, 0.0, 0.0, 0.0, 0.0, 0.0, 0.0, 0.0, 0.0, 0.0, 0.0, 0.0, 0.0, 0.0, 0.0, 0.0, 0.0, 0.0, 0.0, 0.0, 0.0, 0.0, 0.0, 0.0, 0.0, 0.0, 0.0, 0.0, 0.0, 0.0, 0.0, 0.0, 0.0, 0.0, 0.0, 0.0, 0.0, 0.0, 0.0, 0.0, 0.0, 0.0, 0.0, 0.0, 0.0, 0.0, 0.0, 0.0, 0.0, 0.0, 0.0, 0.0, 0.0, 0.0, 0.0, 0.0, 0.0, 0.0, 0.0, 0.0, 0.0, 0.0, 0.0, 0.0, 0.0, 0.0, 0.0, 0.0, 0.0, 0.0, 0.0, 0.0, 0.0, 0.0, 0.0, 0.0, 0.0, 0.0, 0.0, 0.0, 0.0, 0.0, 0.0, 0.0, 0.0, 0.0, 0.0, 0.0, 0.0, 0.0, 0.0, 0.0, 0.0, 0.0, 0.0, 0.0, 0.0, 0.0, 0.0, 0.0, 0.0, 0.0, 0.0, 0.0, 0.0, 0.0, 0.0, 0.0, 0.0, 0.0, 0.0, 0.0, 0.0, 0.0, 0.0, 0.0, 0.0, 0.0, 0.0, 0.0, 0.0, 0.0, 0.0, 0.0, 0.0, 0.0, 0.0, 0.0, 0.0, 0.0, 0.0, 0.0, 0.0, 0.0, 0.0, 0.0, 0.0, 0.0, 0.0, 0.0, 0.0, 0.0, 0.0, 0.0, 0.0, 0.0, 0.0, 0.0, 0.0, 0.0, 0.0, 0.0, 0.0, 0.0, 0.0, 0.0, 0.0, 0.0, 0.0, 0.0, 0.0, 0.0, 0.0, 0.0, 0.0, 0.0, 0.0, 0.0, 0.0, 0.0, 0.0, 0.0, 0.0, 0.0, 0.0, 0.0, 0.0, 0.0, 0.0, 0.0, 0.0, 0.0, 0.0, 0.0, 0.0, 0.0, 0.0, 0.0, 0.0, 0.0, 0.0, 0.0, 0.0, 0.0, 0.0, 0.0, 0.0, 0.0, 0.0, 0.0, 0.0, 0.0, 0.0, 0.0, 0.0, 0.0, 0.0, 0.0, 0.0, 0.0, 0.0, 0.0, 0.0, 0.0, 0.0, 0.0, 0.0, 0.0, 0.0, 0.0, 0.0, 0.0, 0.0, 0.0, 0.0, 0.0, 0.0, 0.0, 0.0, 0.0, 0.0, 0.0, 0.0, 0.0, 0.0, 0.0, 0.0, 0.0, 0.0, 0.0, 0.0, 0.0, 0.0, 0.0, 0.0, 0.0, 0.0, 0.0, 0.0, 0.0, 0.0, 0.0, 0.0, 0.0, 0.0, 0.0, 0.0, 0.0, 0.0, 0.0, 0.0, 0.0, 0.0, 0.0, 0.0, 0.0, 0.0, 0.0, 0.0, 0.0, 0.0, 0.0, 0.0, 0.0, 0.0, 0.0, 0.0, 0.0, 0.0, 0.0, 0.0, 0.0, 0.0, 0.0, 0.0, 0.0, 0.0, 0.0, 0.0, 0.0, 0.0, 0.0, 0.0, 0.0, 0.0, 0.0, 0.0, 0.0, 0.0, 0.0, 0.0, 0.0, 0.0, 0.0, 0.0, 0.0, 0.0, 0.0, 0.0, 0.0, 0.0, 0.0, 0.0, 0.0, 0.0, 0.0, 0.0, 0.0, 0.0, 0.0, 0.0, 0.0, 0.0, 0.0, 0.0, 0.0, 0.0, 0.0, 0.0, 0.0, 0.0, 0.0, 0.0, 0.0, 0.0, 0.0, 0.0, 0.0, 0.0, 0.0, 0.0, 0.0, 0.0, 0.0, 0.0, 0.0, 0.0, 0.0, 0.0, 0.0, 0.0, 0.0, 0.0, 0.0, 0.0, 0.0, 0.0, 0.0, 0.0, 0.0, 0.0, 0.0, 0.0, 0.0, 0.0, 0.0, 0.0, 0.0, 0.0, 0.0, 0.0, 0.0, 0.0, 0.0, 0.0, 0.0, 0.0, 0.0, 0.0, 0.0, 0.0, 0.0, 0.0, 0.0, 0.0, 0.0, 0.0, 0.0, 0.0, 0.0, 0.0, 0.0, 0.0, 0.0, 0.0, 0.0, 0.0, 0.0, 0.0, 0.0, 0.0, 0.0, 0.0, 0.0, 0.0, 0.0, 0.0, 0.0, 0.0, 0.0, 0.0, 0.0, 0.0, 0.0, 0.0, 0.0, 0.0, 0.0, 0.0, 0.0, 0.0, 0.0, 0.0, 0.0, 0.0, 0.0, 0.0, 0.0, 0.0, 0.0, 0.0, 0.0, 0.0, 0.0, 0.0, 0.0, 0.0, 0.0, 0.0, 0.0, 0.0, 0.0, 0.0, 0.0, 0.0, 0.0, 0.0, 0.0, 0.0, 0.0, 0.0, 0.0, 0.0, 0.0, 0.0, 0.0, 0.0, 0.0, 0.0, 0.0, 0.0, 0.0, 0.0, 0.0, 0.0, 0.0, 0.0, 0.0, 0.0, 0.0, 0.0, 0.0, 0.0, 0.0, 0.0, 0.0, 0.0, 0.0, 0.0, 0.0, 0.0, 0.0, 0.0, 0.0, 0.0, 0.0, 0.0, 0.0, 0.0, 0.0, 0.0, 0.0, 0.0, 0.0, 0.0, 0.0, 0.0, 0.0, 0.0, 0.0, 0.0, 0.0, 0.0, 0.0, 0.0, 0.0, 0.0, 0.0, 0.0, 0.0, 0.0, 0.0, 0.0, 0.0, 0.0, 0.0, 0.0, 0.0, 0.0, 0.0, 0.0, 0.0, 0.0, 0.0, 0.0])
me_bridge_support2_physics.materials.append(mat_phy)
me_bridge_support2_physics.use_remesh_fix_poles = True
me_bridge_support2_physics.use_remesh_preserve_attributes = False
me_bridge_support2_physics.update()
me_bridge_support2_physics.normals_split_custom_set([tuple(v) for v in zip(*[iter([-0.2423, -0.969, -0.04847, -0.7053, -0.7054, 0.07055, -0.4471, 0.8942, -0.02236, -0.4471, 0.8942, -0.02236, -0.7053, -0.7054, 0.07055, -0.4468, 0.8935, 0.04464, -0.2423, -0.969, -0.04847, 0.2425, -0.9699, 0.02429, -0.7053, -0.7054, 0.07055, -0.2423, -0.969, -0.04847, 0.7067, -0.7066, -0.03534, 0.2425, -0.9699, 0.02429, 0.2425, -0.9699, 0.02429, 0.4468, 0.8935, 0.0446, -0.7053, -0.7054, 0.07055, 0.4468, 0.8935, 0.0446, -0.4468, 0.8935, 0.04464, -0.7053, -0.7054, 0.07055, 0.7067, -0.7066, -0.03534, -0.2423, -0.969, -0.04847, 0.4454, 0.8909, -0.08911, 0.4454, 0.8909, -0.08911, -0.2423, -0.969, -0.04847, -0.4471, 0.8942, -0.02236, 0.7067, -0.7066, -0.03534, 0.4468, 0.8935, 0.0446, 0.2425, -0.9699, 0.02429, 0.7067, -0.7066, -0.03534, 0.4454, 0.8909, -0.08911, 0.4468, 0.8935, 0.0446, -0.4468, 0.8935, 0.04464, 0.4468, 0.8935, 0.0446, -0.4471, 0.8942, -0.02236, -0.4471, 0.8942, -0.02236, 0.4468, 0.8935, 0.0446, 0.4454, 0.8909, -0.08911, 0.4463, 0.06457, 0.8926, 0.9478, 0.04367, 0.3159, 0.194, 0.1468, 0.97, 0.4463, 0.06457, 0.8926, 0.9484, 0.0229, 0.3162, 0.9478, 0.04367, 0.3159, -0.313, 0.142, 0.9391, -0.3159, 0.03948, 0.948, 0.194, 0.1468, 0.97, -0.3159, 0.03948, 0.948, 0.4463, 0.06457, 0.8926, 0.194, 0.1468, 0.97, -0.3163, -0.002064, -0.9487, -0.8938, -0.03821, -0.4469, -0.9478, 0.04364, 0.3159, -0.3163, -0.002064, -0.9487, -0.9478, 0.04364, 0.3159, -0.313, 0.142, 0.9391, -0.3163, -0.002064, -0.9487, -0.313, 0.142, 0.9391, 0.194, 0.1468, 0.97, -0.3163, -0.002064, -0.9487, 0.194, 0.1468, 0.97, 0.3155, -0.06438, -0.9467, 0.3155, -0.06438, -0.9467, 0.194, 0.1468, 0.97, 0.9478, 0.04367, 0.3159, 0.3155, -0.06438, -0.9467, 0.9478, 0.04367, 0.3159, 0.9484, -0.02291, -0.3161, -0.98, -0.03483, -0.196, -0.9484, 0.02288, 0.3161, -0.9478, 0.04364, 0.3159, -0.98, -0.03483, -0.196, -0.9478, 0.04364, 0.3159, -0.8938, -0.03821, -0.4469, -0.9484, 0.02288, 0.3161, -0.3159, 0.03948, 0.948, -0.9478, 0.04364, 0.3159, -0.9484, 0.02288, 0.3161, -0.98, -0.03483, -0.196, -0.3159, 0.03948, 0.948, -0.98, -0.03483, -0.196, -0.314, -0.1177, -0.9421, -0.3159, 0.03948, 0.948, -0.314, -0.1177, -0.9421, 0.3127, -0.1501, -0.9379, -0.3159, 0.03948, 0.948, 0.3127, -0.1501, -0.9379, 0.9469, -0.06028, -0.3157, -0.3159, 0.03948, 0.948, 0.9469, -0.06028, -0.3157, 0.4463, 0.06457, 0.8926, -0.3159, 0.03948, 0.948, 0.9469, -0.06028, -0.3157, 0.9484, 0.0229, 0.3162, 0.4463, 0.06457, 0.8926, -0.8938, -0.03821, -0.4469, -0.3163, -0.002064, -0.9487, -0.314, -0.1177, -0.9421, -0.8938, -0.03821, -0.4469, -0.314, -0.1177, -0.9421, -0.98, -0.03483, -0.196, -0.3163, -0.002064, -0.9487, 0.3155, -0.06438, -0.9467, -0.314, -0.1177, -0.9421, 0.9478, 0.04367, 0.3159, 0.9469, -0.06028, -0.3157, 0.9484, -0.02291, -0.3161, 0.9478, 0.04367, 0.3159, 0.9484, 0.0229, 0.3162, 0.9469, -0.06028, -0.3157, -0.9478, 0.04364, 0.3159, -0.3159, 0.03948, 0.948, -0.313, 0.142, 0.9391, 0.9469, -0.06028, -0.3157, 0.3127, -0.1501, -0.9379, 0.3155, -0.06438, -0.9467, 0.3155, -0.06438, -0.9467, 0.9484, -0.02291, -0.3161, 0.9469, -0.06028, -0.3157, -0.314, -0.1177, -0.9421, 0.3155, -0.06438, -0.9467, 0.3127, -0.1501, -0.9379, 0.9799, -0.03608, -0.196, 0.9806, 0.005092, 0.1962, 0.8944, -0.005893, 0.4472, 0.9799, -0.03608, -0.196, 0.8936, 0.04121, -0.4469, 0.9806, 0.005092, 0.1962, 0.316, -0.0333, 0.9482, 0.9799, -0.03608, -0.196, 0.8944, -0.005893, 0.4472, 0.316, -0.0333, 0.9482, -0.3157, -0.05404, 0.9473, 0.9799, -0.03608, -0.196, 0.9806, 0.005092, 0.1962, 0.3162, 0.01656, 0.9486, 0.8944, -0.005893, 0.4472, 0.3162, 0.01656, 0.9486, 0.316, -0.0333, 0.9482, 0.8944, -0.005893, 0.4472, 0.9799, -0.03608, -0.196, 0.4468, -0.04111, -0.8937, 0.8936, 0.04121, -0.4469, 0.8936, 0.04121, -0.4469, 0.4468, -0.04111, -0.8937, 0.196, 0.03604, -0.9799, -0.4469, 0.03531, -0.8939, 0.196, 0.03604, -0.9799, -0.196, -0.03097, -0.9801, -0.196, -0.03097, -0.9801, 0.196, 0.03604, -0.9799, 0.4468, -0.04111, -0.8937, -0.8944, 0.005789, 0.4472, -0.3144, 0.1076, 0.9432, -0.9805, 0.01544, -0.1961, -0.9805, 0.01544, -0.1961, -0.3144, 0.1076, 0.9432, -0.4469, 0.03531, -0.8939, -0.4469, 0.03531, -0.8939, -0.3144, 0.1076, 0.9432, 0.196, 0.03604, -0.9799, 0.196, 0.03604, -0.9799, -0.3144, 0.1076, 0.9432, 0.8936, 0.04121, -0.4469, 0.8936, 0.04121, -0.4469, -0.3144, 0.1076, 0.9432, 0.3162, 0.01656, 0.9486, 0.8936, 0.04121, -0.4469, 0.3162, 0.01656, 0.9486, 0.9806, 0.005092, 0.1962, -0.3157, -0.05404, 0.9473, 0.3162, 0.01656, 0.9486, -0.3144, 0.1076, 0.9432, -0.3157, -0.05404, 0.9473, 0.316, -0.0333, 0.9482, 0.3162, 0.01656, 0.9486, -0.3157, -0.05404, 0.9473, -0.3144, 0.1076, 0.9432, -0.8944, 0.005789, 0.4472, -0.3157, -0.05404, 0.9473, -0.8944, 0.005789, 0.4472, -0.9806, -0.005144, 0.1961, -0.9806, -0.005144, 0.1961, -0.8943, -0.0177, -0.4471, -0.3157, -0.05404, 0.9473, -0.8943, -0.0177, -0.4471, -0.196, -0.03097, -0.9801, -0.3157, -0.05404, 0.9473, -0.196, -0.03097, -0.9801, 0.4468, -0.04111, -0.8937, -0.3157, -0.05404, 0.9473, 0.4468, -0.04111, -0.8937, 0.9799, -0.03608, -0.196, -0.3157, -0.05404, 0.9473, -0.8943, -0.0177, -0.4471, -0.9806, -0.005144, 0.1961, -0.9805, 0.01544, -0.1961, -0.9805, 0.01544, -0.1961, -0.9806, -0.005144, 0.1961, -0.8944, 0.005789, 0.4472, -0.196, -0.03097, -0.9801, -0.8943, -0.0177, -0.4471, -0.4469, 0.03531, -0.8939, -0.8943, -0.0177, -0.4471, -0.9805, 0.01544, -0.1961, -0.4469, 0.03531, -0.8939, 0.9484, -0.02497, 0.3161, 0.4468, -0.04115, -0.8937, 0.9806, -0.005104, -0.1961, 0.9484, -0.02497, 0.3161, 0.4461, -0.07045, 0.8922, 0.4468, -0.04115, -0.8937, 0.4461, -0.07045, 0.8922, -0.1958, -0.05152, -0.9793, 0.4468, -0.04115, -0.8937, 0.4461, -0.07045, 0.8922, -0.9471, -0.0581, 0.3157, -0.1958, -0.05152, -0.9793, 0.4461, -0.07045, 0.8922, -0.3162, -0.004217, 0.9487, -0.9471, -0.0581, 0.3157, 0.4468, -0.04115, -0.8937, -0.1958, -0.05152, -0.9793, 0.1961, 0.03089, -0.9801, 0.1961, 0.03089, -0.9801, -0.1958, -0.05152, -0.9793, -0.4468, 0.04114, -0.8937, -0.1958, -0.05152, -0.9793, -0.9471, -0.0581, 0.3157, -0.9487, -0.004092, -0.3163, -0.1958, -0.05152, -0.9793, -0.9487, -0.004092, -0.3163, -0.4468, 0.04114, -0.8937, 0.1956, 0.07205, 0.978, 0.4461, -0.07045, 0.8922, 0.9487, 0.004092, 0.3163, 0.4461, -0.07045, 0.8922, 0.9484, -0.02497, 0.3161, 0.9487, 0.004092, 0.3163, -0.3163, 0.008344, 0.9486, -0.3162, -0.004217, 0.9487, 0.1956, 0.07205, 0.978, -0.3162, -0.004217, 0.9487, 0.4461, -0.07045, 0.8922, 0.1956, 0.07205, 0.978, 0.1956, 0.07205, 0.978, 0.9487, 0.004092, 0.3163, 0.8943, 0.01764, -0.4471, 0.1956, 0.07205, 0.978, 0.8943, 0.01764, -0.4471, 0.1961, 0.03089, -0.9801, 0.1956, 0.07205, 0.978, 0.1961, 0.03089, -0.9801, -0.4468, 0.04114, -0.8937, 0.1956, 0.07205, 0.978, -0.4468, 0.04114, -0.8937, -0.9475, 0.04983, -0.3158, 0.1956, 0.07205, 0.978, -0.9475, 0.04983, -0.3158, -0.9486, 0.01663, 0.3162, 0.1956, 0.07205, 0.978, -0.9486, 0.01663, 0.3162, -0.3163, 0.008344, 0.9486, 0.9487, 0.004092, 0.3163, 0.9806, -0.005104, -0.1961, 0.8943, 0.01764, -0.4471, 0.9487, 0.004092, 0.3163, 0.9484, -0.02497, 0.3161, 0.9806, -0.005104, -0.1961, 0.4468, -0.04115, -0.8937, 0.8943, 0.01764, -0.4471, 0.9806, -0.005104, -0.1961, 0.4468, -0.04115, -0.8937, 0.1961, 0.03089, -0.9801, 0.8943, 0.01764, -0.4471, -0.9486, 0.01663, 0.3162, -0.9475, 0.04983, -0.3158, -0.9487, -0.004092, -0.3163, -0.9486, 0.01663, 0.3162, -0.9487, -0.004092, -0.3163, -0.9471, -0.0581, 0.3157, -0.9487, -0.004092, -0.3163, -0.9475, 0.04983, -0.3158, -0.4468, 0.04114, -0.8937, -0.3162, -0.004217, 0.9487, -0.3163, 0.008344, 0.9486, -0.9486, 0.01663, 0.3162, -0.9471, -0.0581, 0.3157, -0.3162, -0.004217, 0.9487, -0.9486, 0.01663, 0.3162, -0.3159, 0.04369, -0.9478, -0.8944, 0.002924, -0.4472, -0.314, 0.1178, -0.9421, -0.314, 0.1178, -0.9421, -0.8944, 0.002924, -0.4472, -0.9791, 0.05543, -0.1958, 0.4452, -0.09374, 0.8905, -0.3144, -0.1056, 0.9434, 0.9765, -0.09121, 0.1953, -0.3144, -0.1056, 0.9434, -0.9793, -0.05029, 0.1959, 0.9765, -0.09121, 0.1953, -0.9793, -0.05029, 0.1959, -0.8944, 0.002924, -0.4472, 0.9765, -0.09121, 0.1953, -0.8944, 0.002924, -0.4472, -0.3159, 0.04369, -0.9478, 0.9765, -0.09121, 0.1953, -0.3159, 0.04369, -0.9478, 0.3152, 0.07674, -0.9459, 0.9765, -0.09121, 0.1953, 0.3152, 0.07674, -0.9459, 0.9484, 0.02293, -0.3162, 0.9765, -0.09121, 0.1953, 0.3152, 0.07674, -0.9459, -0.3159, 0.04369, -0.9478, -0.314, 0.1178, -0.9421, 0.9484, 0.02293, -0.3162, 0.9481, 0.03536, -0.3161, 0.9765, -0.09121, 0.1953, 0.9481, 0.03536, -0.3161, 0.894, 0.03236, 0.4469, 0.9765, -0.09121, 0.1953, 0.3152, 0.07674, -0.9459, 0.3137, 0.1259, -0.9411, 0.9481, 0.03536, -0.3161, 0.3152, 0.07674, -0.9459, 0.9481, 0.03536, -0.3161, 0.9484, 0.02293, -0.3162, 0.3137, 0.1259, -0.9411, 0.3152, 0.07674, -0.9459, -0.314, 0.1178, -0.9421, -0.3151, -0.08505, 0.9452, -0.8944, -0.002875, 0.4472, -0.3144, -0.1056, 0.9434, -0.3144, -0.1056, 0.9434, -0.8944, -0.002875, 0.4472, -0.9793, -0.05029, 0.1959, -0.3151, -0.08505, 0.9452, 0.1955, -0.08108, 0.9774, -0.8944, -0.002875, 0.4472, -0.8944, -0.002875, 0.4472, 0.1955, -0.08108, 0.9774, 0.894, 0.03236, 0.4469, -0.8944, -0.002875, 0.4472, 0.894, 0.03236, 0.4469, -0.9791, 0.05543, -0.1958, -0.9791, 0.05543, -0.1958, 0.894, 0.03236, 0.4469, -0.314, 0.1178, -0.9421, -0.314, 0.1178, -0.9421, 0.894, 0.03236, 0.4469, 0.3137, 0.1259, -0.9411, 0.3137, 0.1259, -0.9411, 0.894, 0.03236, 0.4469, 0.9481, 0.03536, -0.3161, -0.3151, -0.08505, 0.9452, -0.3144, -0.1056, 0.9434, 0.1955, -0.08108, 0.9774, -0.8944, 0.002924, -0.4472, -0.9793, -0.05029, 0.1959, -0.9791, 0.05543, -0.1958, -0.9791, 0.05543, -0.1958, -0.9793, -0.05029, 0.1959, -0.8944, -0.002875, 0.4472, 0.9765, -0.09121, 0.1953, 0.894, 0.03236, 0.4469, 0.4452, -0.09374, 0.8905, 0.894, 0.03236, 0.4469, 0.1955, -0.08108, 0.9774, 0.4452, -0.09374, 0.8905, -0.3144, -0.1056, 0.9434, 0.4452, -0.09374, 0.8905, 0.1955, -0.08108, 0.9774, -0.7068, -0.7063, -0.03947, 0.8943, -0.4474, 0.009419, -0.9701, -0.2426, 0.005125, -0.7068, -0.7063, -0.03947, 0.8943, -0.4468, -0.02502, 0.8943, -0.4474, 0.009419, -0.9701, -0.2426, 0.005125, -0.7068, 0.7063, 0.0395, -0.9701, 0.2427, -0.005083, -0.9701, -0.2426, 0.005125, -0.9701, 0.2427, -0.005083, -0.7068, -0.7063, -0.03947, 0.8943, -0.4474, 0.009419, -0.7068, 0.7063, 0.0395, -0.9701, -0.2426, 0.005125, -0.7068, -0.7063, -0.03947, -0.9701, 0.2427, -0.005083, 0.8942, 0.4475, -0.009408, 0.8942, 0.4475, -0.009408, -0.9701, 0.2427, -0.005083, -0.7068, 0.7063, 0.0395, -0.7068, -0.7063, -0.03947, 0.8942, 0.4475, -0.009408, 0.8943, -0.4468, -0.02502, 0.8943, -0.4468, -0.02502, 0.8942, 0.4475, -0.009408, 0.8943, -0.4474, 0.009419, 0.8942, 0.4475, -0.009408, 0.8943, 0.4469, 0.02493, 0.8943, -0.4474, 0.009419, 0.8943, 0.4469, 0.02493, -0.7068, 0.7063, 0.0395, 0.8943, -0.4474, 0.009419, 0.8943, 0.4469, 0.02493, 0.8942, 0.4475, -0.009408, -0.7068, 0.7063, 0.0395, -0.7069, -0.7073, 0.009836, 0.7068, -0.7045, 0.06413, -0.9701, -0.2417, 0.02199, -0.7069, -0.7073, 0.009836, 0.9701, -0.2427, 0.003384, 0.7068, -0.7045, 0.06413, 0.8939, 0.4446, -0.05775, 0.8944, 0.4471, -0.01483, 0.9701, -0.2427, 0.003384, 0.8944, 0.4471, -0.01483, 0.7068, -0.7045, 0.06413, 0.9701, -0.2427, 0.003384, 0.9701, -0.2427, 0.003384, -0.7069, -0.7073, 0.009836, 0.8939, 0.4446, -0.05775, -0.9701, -0.2417, 0.02199, -0.8944, 0.4461, -0.032, -0.7069, -0.7073, 0.009836, -0.8944, 0.4461, -0.032, -0.9701, -0.2417, 0.02199, -0.8939, 0.4481, 0.0109, 0.7068, -0.7045, 0.06413, -0.8939, 0.4481, 0.0109, -0.9701, -0.2417, 0.02199, -0.8944, 0.4461, -0.032, 0.8944, 0.4471, -0.01483, 0.8939, 0.4446, -0.05775, 0.8944, 0.4471, -0.01483, -0.8944, 0.4461, -0.032, -0.8939, 0.4481, 0.0109, 0.8944, 0.4471, -0.01483, -0.8939, 0.4481, 0.0109, 0.7068, -0.7045, 0.06413, -0.7069, -0.7073, 0.009836, -0.8944, 0.4461, -0.032, 0.8939, 0.4446, -0.05775])] * 3)])
arm_bridge_support2_qc_skeleton = bpy.data.armatures.new('bridge_support2.qc_skeleton')  # bones are not reproduced

# ---- objects
ob_bridge_support2_qc_skeleton = bpy.data.objects.new('bridge_support2.qc_skeleton', arm_bridge_support2_qc_skeleton)
ob_bridge_support2_reference = bpy.data.objects.new('bridge_support2_reference', me_bridge_support2_reference)
ob_bridge_support2_physics = bpy.data.objects.new('bridge_support2_physics', me_bridge_support2_physics)

# ---- transforms, parenting, visibility, modifiers, constraints
ob_bridge_support2_qc_skeleton.location = (0.0, 0.0, 0.0)
ob_bridge_support2_qc_skeleton.show_in_front = True
ob_bridge_support2_reference.parent = ob_bridge_support2_qc_skeleton
ob_bridge_support2_reference.location = (0.0, 0.0, 0.0)
_vg = ob_bridge_support2_reference.vertex_groups.new(name='static_prop')
_vg.add([0, 1, 2, 3, 4, 5, 6, 7, 8, 9, 10, 11, 12, 13, 14, 15, 16, 17, 18, 19, 20, 21, 22, 23, 24, 25, 26, 27, 28, 29, 30, 31, 32, 33, 34, 35, 36, 37, 38, 39, 40, 41, 42, 43, 44, 45, 46, 47, 48, 49, 50, 51, 52, 53, 54, 55, 56, 57, 58, 59, 60, 61, 62, 63, 64, 65, 66, 67, 68, 69, 70, 71, 72, 73, 74, 75, 76, 77, 78, 79, 80, 81, 82, 83, 84, 85, 86, 87, 88, 89, 90, 91, 92, 93, 94, 95, 96, 97, 98, 99, 100, 101, 102, 103], 1.0, 'REPLACE')
_m = ob_bridge_support2_reference.modifiers.new('Armature', 'ARMATURE')
_m.object = ob_bridge_support2_qc_skeleton
ob_bridge_support2_physics.parent = ob_bridge_support2_qc_skeleton
ob_bridge_support2_physics.location = (0.0, 0.0, 0.0)
ob_bridge_support2_physics.display_type = 'SOLID'
ob_bridge_support2_physics.show_wire = True
_vg = ob_bridge_support2_physics.vertex_groups.new(name='static_prop')
_vg.add([0, 1, 2, 3, 4, 5, 6, 7, 8, 9, 10, 11, 12, 13, 14, 15, 16, 17, 18, 19, 20, 21, 22, 23, 24, 25, 26, 27, 28, 29, 30, 31, 32, 33, 34, 35, 36, 37, 38, 39, 40, 41, 42, 43, 44, 45, 46, 47, 48, 49, 50, 51, 52, 53, 54, 55, 56, 57, 58, 59, 60, 61, 62, 63, 64, 65, 66, 67, 68, 69, 70, 71, 72, 73, 74, 75, 76, 77, 78, 79, 80, 81, 82, 83, 84, 85, 86, 87], 1.0, 'REPLACE')
_m = ob_bridge_support2_physics.modifiers.new('Armature', 'ARMATURE')
_m.object = ob_bridge_support2_qc_skeleton

# ---- collection membership
scene.collection.objects.link(ob_bridge_support2_qc_skeleton)
scene.collection.objects.link(ob_bridge_support2_reference)
scene.collection.objects.link(ob_bridge_support2_physics)
col_bridge_support2.objects.link(ob_bridge_support2_qc_skeleton)
col_bridge_support2.objects.link(ob_bridge_support2_reference)
col_bridge_support2.objects.link(ob_bridge_support2_physics)

# ---- scene / render settings (as saved in the file)
scene.frame_start = 1; scene.frame_end = 250; scene.frame_set(0)
scene.render.engine = 'BLENDER_EEVEE_NEXT'
scene.cycles.use_denoising = False
scene.cycles.samples = 128
scene.cycles.sampling_pattern = 'TABULATED_SOBOL'
scene.cycles.use_adaptive_sampling = False
scene.cycles.use_light_tree = False
scene.view_settings.view_transform = 'Filmic'
bpy.context.view_layer.update()

# ---- added for rendering (the .blend has no active camera and no usable light): camera, sun + grey world if the file has none
cam_auto = bpy.data.cameras.new('AutoCamera')
cam_auto.lens = 50.0
cam_auto.sensor_width = 36.0
cam_auto.clip_end = 6138.49
ob_auto_camera = bpy.data.objects.new('AutoCamera', cam_auto)
scene.collection.objects.link(ob_auto_camera)
ob_auto_camera.location = (351.763, -419.727, 435.818)
ob_auto_camera.rotation_euler = (1.09748, -7.21219e-08, 0.694738)
scene.camera = ob_auto_camera
light_auto_sun = bpy.data.lights.new('AutoSun', 'SUN')
light_auto_sun.energy = 3.0
light_auto_sun.angle = 0.0523599
ob_auto_sun = bpy.data.objects.new('AutoSun', light_auto_sun)
scene.collection.objects.link(ob_auto_sun)
ob_auto_sun.rotation_euler = (0.872665, 0.174533, 0.523599)
if scene.world is None:
    world_auto = bpy.data.worlds.new('AutoWorld')
    world_auto.color = (0.3, 0.3, 0.3)
    scene.world = world_auto
bpy.context.view_layer.update()
